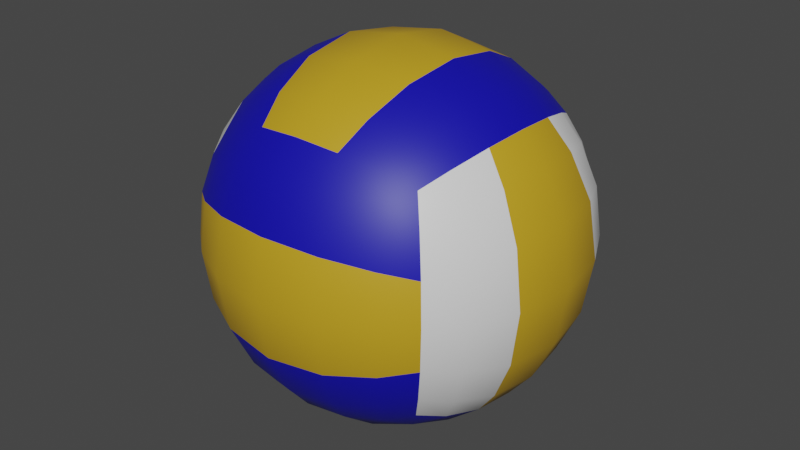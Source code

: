 # Source: volleyball.blend  (saved by Blender 2.91.10; exported with 4.5.12 LTS)
import bpy
from mathutils import Matrix  # noqa: F401  (used for matrix-valued properties, if any)

bpy.ops.wm.read_factory_settings(use_empty=True)
scene = bpy.context.scene
scene.name = 'Scene'

# ---- materials (node trees are filled in below, after node groups)
mat_yellowballmaterial = bpy.data.materials.new('YellowBallMaterial')
mat_yellowballmaterial.use_transparent_shadow = False
mat_whiteballmaterial = bpy.data.materials.new('WhiteBallMaterial')
mat_whiteballmaterial.use_transparent_shadow = False
mat_blueballmaterial = bpy.data.materials.new('BlueBallMaterial')
mat_blueballmaterial.use_transparent_shadow = False

# ---- material node trees
mat_yellowballmaterial.use_nodes = True; mat_yellowballmaterial.node_tree.nodes.clear()
_N = mat_yellowballmaterial.node_tree.nodes; _L = mat_yellowballmaterial.node_tree.links
n0 = _N.new('ShaderNodeBsdfPrincipled'); n0.name = 'Principled BSDF'; n0.location = (10, 300)
n0.distribution = 'GGX'
n0.subsurface_method = 'BURLEY'
n0.inputs[0].default_value = (0.5596, 0.3338, 0.01567, 1.0)
n0.inputs[3].default_value = 1.45
n0.inputs[27].default_value = (0.0, 0.0, 0.0, 1.0)
n0.inputs[28].default_value = 1.0
n1 = _N.new('ShaderNodeOutputMaterial'); n1.name = 'Material Output'; n1.location = (300, 300)
_L.new(n0.outputs[0], n1.inputs[0])
n1.is_active_output = True
mat_whiteballmaterial.use_nodes = True; mat_whiteballmaterial.node_tree.nodes.clear()
_N = mat_whiteballmaterial.node_tree.nodes; _L = mat_whiteballmaterial.node_tree.links
n0 = _N.new('ShaderNodeBsdfPrincipled'); n0.name = 'Principled BSDF'; n0.location = (10, 300)
n0.distribution = 'GGX'
n0.subsurface_method = 'BURLEY'
n0.inputs[3].default_value = 1.45
n0.inputs[27].default_value = (0.0, 0.0, 0.0, 1.0)
n0.inputs[28].default_value = 1.0
n1 = _N.new('ShaderNodeOutputMaterial'); n1.name = 'Material Output'; n1.location = (300, 300)
_L.new(n0.outputs[0], n1.inputs[0])
n1.is_active_output = True
mat_blueballmaterial.use_nodes = True; mat_blueballmaterial.node_tree.nodes.clear()
_N = mat_blueballmaterial.node_tree.nodes; _L = mat_blueballmaterial.node_tree.links
n0 = _N.new('ShaderNodeBsdfPrincipled'); n0.name = 'Principled BSDF'; n0.location = (10, 300)
n0.distribution = 'GGX'
n0.subsurface_method = 'BURLEY'
n0.inputs[0].default_value = (0.004853, 0.00267, 0.4109, 1.0)
n0.inputs[3].default_value = 1.45
n0.inputs[27].default_value = (0.0, 0.0, 0.0, 1.0)
n0.inputs[28].default_value = 1.0
n1 = _N.new('ShaderNodeOutputMaterial'); n1.name = 'Material Output'; n1.location = (300, 300)
_L.new(n0.outputs[0], n1.inputs[0])
n1.is_active_output = True

# ---- world
world_world = bpy.data.worlds.new('World'); scene.world = world_world
world_world.use_nodes = True; world_world.node_tree.nodes.clear()
_N = world_world.node_tree.nodes; _L = world_world.node_tree.links
n0 = _N.new('ShaderNodeOutputWorld'); n0.name = 'World Output'; n0.location = (300, 300)
n1 = _N.new('ShaderNodeBackground'); n1.name = 'Background'; n1.location = (10, 300)
n1.inputs[0].default_value = (0.05088, 0.05088, 0.05088, 1.0)
_L.new(n1.outputs[0], n0.inputs[0])
n0.is_active_output = True
world_world.color = (0.05088, 0.05088, 0.05088)
world_world.use_sun_shadow = False
world_world.sun_shadow_jitter_overblur = 0.0

# ---- meshes
me_cube_001 = bpy.data.meshes.new('Cube.001')
me_cube_001.from_pydata([(-0.05774, -0.05774, -0.05774), (-0.05774, -0.05774, 0.05774), (-0.05774, 0.05774, -0.05774), (-0.05774, 0.05774, 0.05774), (0.05774, -0.05774, -0.05774), (0.05774, -0.05774, 0.05774), (0.05774, 0.05774, -0.05774), (0.05774, 0.05774, 0.05774), (-0.06882, 0.02294, -0.06882), (-0.06882, -0.02294, -0.06882), (-0.06882, -0.06882, -0.02294), (-0.06882, -0.06882, 0.02294), (-0.06882, -0.02294, 0.06882), (-0.06882, 0.02294, 0.06882), (-0.06882, 0.06882, 0.02294), (-0.06882, 0.06882, -0.02294), (0.02294, 0.06882, -0.06882), (-0.02294, 0.06882, -0.06882), (-0.02294, 0.06882, 0.06882), (0.02294, 0.06882, 0.06882), (0.06882, 0.06882, 0.02294), (0.06882, 0.06882, -0.02294), (0.06882, -0.02294, -0.06882), (0.06882, 0.02294, -0.06882), (0.06882, 0.02294, 0.06882), (0.06882, -0.02294, 0.06882), (0.06882, -0.06882, 0.02294), (0.06882, -0.06882, -0.02294), (-0.02294, -0.06882, -0.06882), (0.02294, -0.06882, -0.06882), (0.02294, -0.06882, 0.06882), (-0.02294, -0.06882, 0.06882), (0.03015, 0.03015, 0.09045), (0.03015, -0.03015, 0.09045), (-0.03015, 0.03015, 0.09045), (-0.03015, -0.03015, 0.09045), (-0.03015, 0.03015, -0.09045), (-0.03015, -0.03015, -0.09045), (0.03015, 0.03015, -0.09045), (0.03015, -0.03015, -0.09045), (0.03015, -0.09045, -0.03015), (-0.03015, -0.09045, -0.03015), (0.03015, -0.09045, 0.03015), (-0.03015, -0.09045, 0.03015), (0.09045, 0.03015, -0.03015), (0.09045, -0.03015, -0.03015), (0.09045, 0.03015, 0.03015), (0.09045, -0.03015, 0.03015), (-0.03015, 0.09045, -0.03015), (0.03015, 0.09045, -0.03015), (-0.03015, 0.09045, 0.03015), (0.03015, 0.09045, 0.03015), (-0.09045, -0.03015, -0.03015), (-0.09045, 0.03015, -0.03015), (-0.09045, -0.03015, 0.03015), (-0.09045, 0.03015, 0.03015), (-0.06396, -0.04264, -0.06396), (-0.06396, -0.06396, 0.04264), (-0.06396, 0.04264, 0.06396), (-0.06396, 0.06396, -0.04264), (-0.04264, 0.06396, -0.06396), (0.04264, 0.06396, 0.06396), (0.06396, 0.06396, -0.04264), (0.06396, 0.04264, -0.06396), (0.06396, -0.04264, 0.06396), (0.06396, -0.06396, -0.04264), (0.04264, -0.06396, -0.06396), (-0.04264, -0.06396, 0.06396), (-0.06396, 0.04264, -0.06396), (-0.07071, 6.491e-10, -0.07071), (-0.06396, -0.06396, -0.04264), (-0.07071, -0.07071, 0.0), (-0.06396, -0.04264, 0.06396), (-0.07071, 6.491e-10, 0.07071), (-0.06396, 0.06396, 0.04264), (-0.07071, 0.07071, 0.0), (0.04264, 0.06396, -0.06396), (-8.767e-10, 0.07071, -0.07071), (-0.04264, 0.06396, 0.06396), (-8.767e-10, 0.07071, 0.07071), (0.06396, 0.06396, 0.04264), (0.07071, 0.07071, 0.0), (0.06396, -0.04264, -0.06396), (0.07071, 6.491e-10, -0.07071), (0.06396, 0.04264, 0.06396), (0.07071, 6.491e-10, 0.07071), (0.06396, -0.06396, 0.04264), (0.07071, -0.07071, 0.0), (-0.04264, -0.06396, -0.06396), (-8.767e-10, -0.07071, -0.07071), (0.04264, -0.06396, 0.06396), (-8.767e-10, -0.07071, 0.07071), (0.02673, -0.05345, 0.08018), (0.02673, 0.05345, 0.08018), (0.03162, 6.491e-10, 0.09487), (-0.02673, -0.05345, 0.08018), (-0.02673, 0.05345, 0.08018), (-0.03162, 6.491e-10, 0.09487), (0.05345, 0.02673, 0.08018), (0.05345, -0.02673, 0.08018), (-8.37e-10, 0.03162, 0.09487), (-8.37e-10, -0.03162, 0.09487), (-0.05345, 0.02673, 0.08018), (-0.05345, -0.02673, 0.08018), (-0.02673, -0.05345, -0.08018), (-0.02673, 0.05345, -0.08018), (-0.03162, 6.491e-10, -0.09487), (0.02673, -0.05345, -0.08018), (0.02673, 0.05345, -0.08018), (0.03162, 6.491e-10, -0.09487), (-0.05345, 0.02673, -0.08018), (-0.05345, -0.02673, -0.08018), (-8.37e-10, 0.03162, -0.09487), (-8.37e-10, -0.03162, -0.09487), (0.05345, 0.02673, -0.08018), (0.05345, -0.02673, -0.08018), (-0.05345, -0.08018, -0.02673), (0.05345, -0.08018, -0.02673), (-8.37e-10, -0.09487, -0.03162), (-0.05345, -0.08018, 0.02673), (0.05345, -0.08018, 0.02673), (-8.37e-10, -0.09487, 0.03162), (0.02673, -0.08018, -0.05345), (-0.02673, -0.08018, -0.05345), (0.03162, -0.09487, 0.0), (-0.03162, -0.09487, 0.0), (0.02673, -0.08018, 0.05345), (-0.02673, -0.08018, 0.05345), (0.08018, -0.05345, -0.02673), (0.08018, 0.05345, -0.02673), (0.09487, 6.491e-10, -0.03162), (0.08018, -0.05345, 0.02673), (0.08018, 0.05345, 0.02673), (0.09487, 6.491e-10, 0.03162), (0.08018, 0.02673, -0.05345), (0.08018, -0.02673, -0.05345), (0.09487, 0.03162, 0.0), (0.09487, -0.03162, 0.0), (0.08018, 0.02673, 0.05345), (0.08018, -0.02673, 0.05345), (0.05345, 0.08018, -0.02673), (-0.05345, 0.08018, -0.02673), (-8.37e-10, 0.09487, -0.03162), (0.05345, 0.08018, 0.02673), (-0.05345, 0.08018, 0.02673), (-8.37e-10, 0.09487, 0.03162), (-0.02673, 0.08018, -0.05345), (0.02673, 0.08018, -0.05345), (-0.03162, 0.09487, 0.0), (0.03162, 0.09487, 0.0), (-0.02673, 0.08018, 0.05345), (0.02673, 0.08018, 0.05345), (-0.08018, 0.05345, -0.02673), (-0.08018, -0.05345, -0.02673), (-0.09487, 6.491e-10, -0.03162), (-0.08018, 0.05345, 0.02673), (-0.08018, -0.05345, 0.02673), (-0.09487, 6.491e-10, 0.03162), (-0.08018, -0.02673, -0.05345), (-0.08018, 0.02673, -0.05345), (-0.09487, -0.03162, 0.0), (-0.09487, 0.03162, 0.0), (-0.08018, -0.02673, 0.05345), (-0.08018, 0.02673, 0.05345), (-0.08321, 6.491e-10, 0.05547), (-0.07276, -0.04851, 0.04851), (-0.1, 6.491e-10, 0.0), (-0.08321, -0.05547, 0.0), (-0.08321, 6.491e-10, -0.05547), (-0.07276, -0.04851, -0.04851), (-0.08321, 0.05547, 0.0), (-0.07276, 0.04851, -0.04851), (-8.562e-10, 0.08321, 0.05547), (-0.04851, 0.07276, 0.04851), (-8.286e-10, 0.1, 0.0), (-0.05547, 0.08321, 0.0), (-8.562e-10, 0.08321, -0.05547), (-0.04851, 0.07276, -0.04851), (0.05547, 0.08321, 0.0), (0.04851, 0.07276, -0.04851), (0.08321, 6.491e-10, 0.05547), (0.07276, 0.04851, 0.04851), (0.1, 6.491e-10, 0.0), (0.08321, 0.05547, 0.0), (0.08321, 6.491e-10, -0.05547), (0.07276, 0.04851, -0.04851), (0.08321, -0.05547, 0.0), (0.07276, -0.04851, -0.04851), (-8.562e-10, -0.08321, 0.05547), (0.04851, -0.07276, 0.04851), (-8.286e-10, -0.1, 0.0), (0.05547, -0.08321, 0.0), (-8.562e-10, -0.08321, -0.05547), (0.04851, -0.07276, -0.04851), (-0.05547, -0.08321, 0.0), (-0.04851, -0.07276, -0.04851), (0.05547, 6.491e-10, -0.08321), (0.04851, 0.04851, -0.07276), (-8.286e-10, 6.491e-10, -0.1), (-8.562e-10, 0.05547, -0.08321), (-0.05547, 6.491e-10, -0.08321), (-0.04851, 0.04851, -0.07276), (-8.562e-10, -0.05547, -0.08321), (-0.04851, -0.04851, -0.07276), (-0.05547, 6.491e-10, 0.08321), (-0.04851, 0.04851, 0.07276), (-8.286e-10, 6.491e-10, 0.1), (-8.562e-10, 0.05547, 0.08321), (0.05547, 6.491e-10, 0.08321), (0.04851, 0.04851, 0.07276), (-8.562e-10, -0.05547, 0.08321), (0.04851, -0.04851, 0.07276), (-0.04851, -0.04851, 0.07276), (0.04851, -0.04851, -0.07276), (-0.04851, -0.07276, 0.04851), (0.07276, -0.04851, 0.04851), (0.04851, 0.07276, 0.04851), (-0.07276, 0.04851, 0.04851)], [], [(217, 58, 3, 74), (216, 61, 7, 80), (215, 64, 5, 86), (214, 67, 1, 57), (213, 82, 4, 66), (212, 72, 1, 67), (211, 92, 30, 90), (210, 95, 31, 91), (209, 93, 32, 98), (208, 94, 33, 99), (207, 96, 34, 100), (206, 97, 35, 101), (205, 58, 13, 102), (204, 73, 12, 103), (203, 104, 28, 88), (202, 107, 29, 89), (201, 105, 36, 110), (200, 106, 37, 111), (199, 108, 38, 112), (198, 109, 39, 113), (197, 63, 23, 114), (196, 83, 22, 115), (195, 116, 10, 70), (194, 119, 11, 71), (193, 117, 40, 122), (192, 118, 41, 123), (191, 120, 42, 124), (190, 121, 43, 125), (189, 90, 30, 126), (188, 91, 31, 127), (187, 128, 27, 65), (186, 131, 26, 87), (185, 129, 44, 134), (184, 130, 45, 135), (183, 132, 46, 136), (182, 133, 47, 137), (181, 84, 24, 138), (180, 85, 25, 139), (179, 140, 21, 62), (178, 143, 20, 81), (177, 141, 48, 146), (176, 142, 49, 147), (175, 144, 50, 148), (174, 145, 51, 149), (173, 78, 18, 150), (172, 79, 19, 151), (171, 152, 15, 59), (170, 155, 14, 75), (169, 153, 52, 158), (168, 154, 53, 159), (167, 156, 54, 160), (166, 157, 55, 161), (165, 72, 12, 162), (164, 73, 13, 163), (157, 164, 163, 55), (54, 162, 164, 157), (162, 12, 73, 164), (156, 165, 162, 54), (11, 57, 165, 156), (57, 1, 72, 165), (154, 166, 161, 53), (52, 160, 166, 154), (160, 54, 157, 166), (153, 167, 160, 52), (10, 71, 167, 153), (71, 11, 156, 167), (69, 168, 159, 8), (9, 158, 168, 69), (158, 52, 154, 168), (56, 169, 158, 9), (0, 70, 169, 56), (70, 10, 153, 169), (152, 170, 75, 15), (53, 161, 170, 152), (161, 55, 155, 170), (68, 171, 59, 2), (8, 159, 171, 68), (159, 53, 152, 171), (145, 172, 151, 51), (50, 150, 172, 145), (150, 18, 79, 172), (144, 173, 150, 50), (14, 74, 173, 144), (74, 3, 78, 173), (142, 174, 149, 49), (48, 148, 174, 142), (148, 50, 145, 174), (141, 175, 148, 48), (15, 75, 175, 141), (75, 14, 144, 175), (77, 176, 147, 16), (17, 146, 176, 77), (146, 48, 142, 176), (60, 177, 146, 17), (2, 59, 177, 60), (59, 15, 141, 177), (140, 178, 81, 21), (49, 149, 178, 140), (149, 51, 143, 178), (76, 179, 62, 6), (16, 147, 179, 76), (147, 49, 140, 179), (133, 180, 139, 47), (46, 138, 180, 133), (138, 24, 85, 180), (132, 181, 138, 46), (20, 80, 181, 132), (80, 7, 84, 181), (130, 182, 137, 45), (44, 136, 182, 130), (136, 46, 133, 182), (129, 183, 136, 44), (21, 81, 183, 129), (81, 20, 132, 183), (83, 184, 135, 22), (23, 134, 184, 83), (134, 44, 130, 184), (63, 185, 134, 23), (6, 62, 185, 63), (62, 21, 129, 185), (128, 186, 87, 27), (45, 137, 186, 128), (137, 47, 131, 186), (82, 187, 65, 4), (22, 135, 187, 82), (135, 45, 128, 187), (121, 188, 127, 43), (42, 126, 188, 121), (126, 30, 91, 188), (120, 189, 126, 42), (26, 86, 189, 120), (86, 5, 90, 189), (118, 190, 125, 41), (40, 124, 190, 118), (124, 42, 121, 190), (117, 191, 124, 40), (27, 87, 191, 117), (87, 26, 120, 191), (89, 192, 123, 28), (29, 122, 192, 89), (122, 40, 118, 192), (66, 193, 122, 29), (4, 65, 193, 66), (65, 27, 117, 193), (116, 194, 71, 10), (41, 125, 194, 116), (125, 43, 119, 194), (88, 195, 70, 0), (28, 123, 195, 88), (123, 41, 116, 195), (109, 196, 115, 39), (38, 114, 196, 109), (114, 23, 83, 196), (108, 197, 114, 38), (16, 76, 197, 108), (76, 6, 63, 197), (106, 198, 113, 37), (36, 112, 198, 106), (112, 38, 109, 198), (105, 199, 112, 36), (17, 77, 199, 105), (77, 16, 108, 199), (69, 200, 111, 9), (8, 110, 200, 69), (110, 36, 106, 200), (68, 201, 110, 8), (2, 60, 201, 68), (60, 17, 105, 201), (104, 202, 89, 28), (37, 113, 202, 104), (113, 39, 107, 202), (56, 203, 88, 0), (9, 111, 203, 56), (111, 37, 104, 203), (97, 204, 103, 35), (34, 102, 204, 97), (102, 13, 73, 204), (96, 205, 102, 34), (18, 78, 205, 96), (78, 3, 58, 205), (94, 206, 101, 33), (32, 100, 206, 94), (100, 34, 97, 206), (93, 207, 100, 32), (19, 79, 207, 93), (79, 18, 96, 207), (85, 208, 99, 25), (24, 98, 208, 85), (98, 32, 94, 208), (84, 209, 98, 24), (7, 61, 209, 84), (61, 19, 93, 209), (92, 210, 91, 30), (33, 101, 210, 92), (101, 35, 95, 210), (64, 211, 90, 5), (25, 99, 211, 64), (99, 33, 92, 211), (95, 212, 67, 31), (35, 103, 212, 95), (103, 12, 72, 212), (107, 213, 66, 29), (39, 115, 213, 107), (115, 22, 82, 213), (119, 214, 57, 11), (43, 127, 214, 119), (127, 31, 67, 214), (131, 215, 86, 26), (47, 139, 215, 131), (139, 25, 64, 215), (143, 216, 80, 20), (51, 151, 216, 143), (151, 19, 61, 216), (155, 217, 74, 14), (55, 163, 217, 155), (163, 13, 58, 217)])
me_cube_001.polygons.foreach_set('use_smooth', [True] * 216)
me_cube_001.polygons.foreach_set('material_index', [1, 2, 1, 2, 2, 2, 2, 0, 2, 2, 0, 0, 2, 2, 2, 0, 2, 2, 0, 0, 2, 2, 2, 0, 2, 2, 0, 0, 2, 2, 1, 1, 1, 0, 1, 0, 1, 0, 2, 0, 2, 2, 0, 0, 2, 2, 1, 1, 1, 0, 1, 0, 1, 0, 0, 0, 0, 1, 1, 1, 0, 0, 0, 1, 1, 1, 0, 0, 0, 1, 1, 1, 1, 1, 1, 1, 1, 1, 2, 2, 2, 2, 2, 2, 0, 0, 0, 0, 0, 0, 2, 2, 2, 2, 2, 2, 0, 0, 0, 2, 2, 2, 0, 0, 0, 1, 1, 1, 0, 0, 0, 1, 1, 1, 0, 0, 0, 1, 1, 1, 1, 1, 1, 1, 1, 1, 2, 2, 2, 2, 2, 2, 0, 0, 0, 0, 0, 0, 2, 2, 2, 2, 2, 2, 0, 0, 0, 2, 2, 2, 2, 2, 2, 2, 2, 2, 0, 0, 0, 0, 0, 0, 2, 2, 2, 2, 2, 2, 0, 0, 0, 2, 2, 2, 2, 2, 2, 2, 2, 2, 0, 0, 0, 0, 0, 0, 2, 2, 2, 2, 2, 2, 0, 0, 0, 2, 2, 2, 2, 2, 2, 2, 2, 2, 2, 2, 2, 1, 1, 1, 2, 2, 2, 1, 1, 1])
_uv = me_cube_001.uv_layers.new(name='UVMap')
_uv.uv.foreach_set('vector', [0.5833, 0.2083, 0.625, 0.2083, 0.625, 0.25, 0.5833, 0.25, 0.5833, 0.4583, 0.625, 0.4583, 0.625, 0.5, 0.5833, 0.5, 0.5833, 0.7083, 0.625, 0.7083, 0.625, 0.75, 0.5833, 0.75, 0.5833, 0.9583, 0.625, 0.9583, 0.625, 1.0, 0.5833, 1.0, 0.3333, 0.7083, 0.375, 0.7083, 0.375, 0.75, 0.3333, 0.75, 0.8333, 0.7083, 0.875, 0.7083, 0.875, 0.75, 0.8333, 0.75, 0.6667, 0.7083, 0.7083, 0.7083, 0.7083, 0.75, 0.6667, 0.75, 0.75, 0.7083, 0.7917, 0.7083, 0.7917, 0.75, 0.75, 0.75, 0.6667, 0.5417, 0.7083, 0.5417, 0.7083, 0.5833, 0.6667, 0.5833, 0.6667, 0.625, 0.7083, 0.625, 0.7083, 0.6667, 0.6667, 0.6667, 0.75, 0.5417, 0.7917, 0.5417, 0.7917, 0.5833, 0.75, 0.5833, 0.75, 0.625, 0.7917, 0.625, 0.7917, 0.6667, 0.75, 0.6667, 0.8333, 0.5417, 0.875, 0.5417, 0.875, 0.5833, 0.8333, 0.5833, 0.8333, 0.625, 0.875, 0.625, 0.875, 0.6667, 0.8333, 0.6667, 0.1667, 0.7083, 0.2083, 0.7083, 0.2083, 0.75, 0.1667, 0.75, 0.25, 0.7083, 0.2917, 0.7083, 0.2917, 0.75, 0.25, 0.75, 0.1667, 0.5417, 0.2083, 0.5417, 0.2083, 0.5833, 0.1667, 0.5833, 0.1667, 0.625, 0.2083, 0.625, 0.2083, 0.6667, 0.1667, 0.6667, 0.25, 0.5417, 0.2917, 0.5417, 0.2917, 0.5833, 0.25, 0.5833, 0.25, 0.625, 0.2917, 0.625, 0.2917, 0.6667, 0.25, 0.6667, 0.3333, 0.5417, 0.375, 0.5417, 0.375, 0.5833, 0.3333, 0.5833, 0.3333, 0.625, 0.375, 0.625, 0.375, 0.6667, 0.3333, 0.6667, 0.4167, 0.9583, 0.4583, 0.9583, 0.4583, 1.0, 0.4167, 1.0, 0.5, 0.9583, 0.5417, 0.9583, 0.5417, 1.0, 0.5, 1.0, 0.4167, 0.7917, 0.4583, 0.7917, 0.4583, 0.8333, 0.4167, 0.8333, 0.4167, 0.875, 0.4583, 0.875, 0.4583, 0.9167, 0.4167, 0.9167, 0.5, 0.7917, 0.5417, 0.7917, 0.5417, 0.8333, 0.5, 0.8333, 0.5, 0.875, 0.5417, 0.875, 0.5417, 0.9167, 0.5, 0.9167, 0.5833, 0.7917, 0.625, 0.7917, 0.625, 0.8333, 0.5833, 0.8333, 0.5833, 0.875, 0.625, 0.875, 0.625, 0.9167, 0.5833, 0.9167, 0.4167, 0.7083, 0.4583, 0.7083, 0.4583, 0.75, 0.4167, 0.75, 0.5, 0.7083, 0.5417, 0.7083, 0.5417, 0.75, 0.5, 0.75, 0.4167, 0.5417, 0.4583, 0.5417, 0.4583, 0.5833, 0.4167, 0.5833, 0.4167, 0.625, 0.4583, 0.625, 0.4583, 0.6667, 0.4167, 0.6667, 0.5, 0.5417, 0.5417, 0.5417, 0.5417, 0.5833, 0.5, 0.5833, 0.5, 0.625, 0.5417, 0.625, 0.5417, 0.6667, 0.5, 0.6667, 0.5833, 0.5417, 0.625, 0.5417, 0.625, 0.5833, 0.5833, 0.5833, 0.5833, 0.625, 0.625, 0.625, 0.625, 0.6667, 0.5833, 0.6667, 0.4167, 0.4583, 0.4583, 0.4583, 0.4583, 0.5, 0.4167, 0.5, 0.5, 0.4583, 0.5417, 0.4583, 0.5417, 0.5, 0.5, 0.5, 0.4167, 0.2917, 0.4583, 0.2917, 0.4583, 0.3333, 0.4167, 0.3333, 0.4167, 0.375, 0.4583, 0.375, 0.4583, 0.4167, 0.4167, 0.4167, 0.5, 0.2917, 0.5417, 0.2917, 0.5417, 0.3333, 0.5, 0.3333, 0.5, 0.375, 0.5417, 0.375, 0.5417, 0.4167, 0.5, 0.4167, 0.5833, 0.2917, 0.625, 0.2917, 0.625, 0.3333, 0.5833, 0.3333, 0.5833, 0.375, 0.625, 0.375, 0.625, 0.4167, 0.5833, 0.4167, 0.4167, 0.2083, 0.4583, 0.2083, 0.4583, 0.25, 0.4167, 0.25, 0.5, 0.2083, 0.5417, 0.2083, 0.5417, 0.25, 0.5, 0.25, 0.4167, 0.04167, 0.4583, 0.04167, 0.4583, 0.08333, 0.4167, 0.08333, 0.4167, 0.125, 0.4583, 0.125, 0.4583, 0.1667, 0.4167, 0.1667, 0.5, 0.04167, 0.5417, 0.04167, 0.5417, 0.08333, 0.5, 0.08333, 0.5, 0.125, 0.5417, 0.125, 0.5417, 0.1667, 0.5, 0.1667, 0.5833, 0.04167, 0.625, 0.04167, 0.625, 0.08333, 0.5833, 0.08333, 0.5833, 0.125, 0.625, 0.125, 0.625, 0.1667, 0.5833, 0.1667, 0.5417, 0.125, 0.5833, 0.125, 0.5833, 0.1667, 0.5417, 0.1667, 0.5417, 0.08333, 0.5833, 0.08333, 0.5833, 0.125, 0.5417, 0.125, 0.5833, 0.08333, 0.625, 0.08333, 0.625, 0.125, 0.5833, 0.125, 0.5417, 0.04167, 0.5833, 0.04167, 0.5833, 0.08333, 0.5417, 0.08333, 0.5417, 0.0, 0.5833, 0.0, 0.5833, 0.04167, 0.5417, 0.04167, 0.5833, 0.0, 0.625, 0.0, 0.625, 0.04167, 0.5833, 0.04167, 0.4583, 0.125, 0.5, 0.125, 0.5, 0.1667, 0.4583, 0.1667, 0.4583, 0.08333, 0.5, 0.08333, 0.5, 0.125, 0.4583, 0.125, 0.5, 0.08333, 0.5417, 0.08333, 0.5417, 0.125, 0.5, 0.125, 0.4583, 0.04167, 0.5, 0.04167, 0.5, 0.08333, 0.4583, 0.08333, 0.4583, 0.0, 0.5, 0.0, 0.5, 0.04167, 0.4583, 0.04167, 0.5, 0.0, 0.5417, 0.0, 0.5417, 0.04167, 0.5, 0.04167, 0.375, 0.125, 0.4167, 0.125, 0.4167, 0.1667, 0.375, 0.1667, 0.375, 0.08333, 0.4167, 0.08333, 0.4167, 0.125, 0.375, 0.125, 0.4167, 0.08333, 0.4583, 0.08333, 0.4583, 0.125, 0.4167, 0.125, 0.375, 0.04167, 0.4167, 0.04167, 0.4167, 0.08333, 0.375, 0.08333, 0.375, 0.0, 0.4167, 0.0, 0.4167, 0.04167, 0.375, 0.04167, 0.4167, 0.0, 0.4583, 0.0, 0.4583, 0.04167, 0.4167, 0.04167, 0.4583, 0.2083, 0.5, 0.2083, 0.5, 0.25, 0.4583, 0.25, 0.4583, 0.1667, 0.5, 0.1667, 0.5, 0.2083, 0.4583, 0.2083, 0.5, 0.1667, 0.5417, 0.1667, 0.5417, 0.2083, 0.5, 0.2083, 0.375, 0.2083, 0.4167, 0.2083, 0.4167, 0.25, 0.375, 0.25, 0.375, 0.1667, 0.4167, 0.1667, 0.4167, 0.2083, 0.375, 0.2083, 0.4167, 0.1667, 0.4583, 0.1667, 0.4583, 0.2083, 0.4167, 0.2083, 0.5417, 0.375, 0.5833, 0.375, 0.5833, 0.4167, 0.5417, 0.4167, 0.5417, 0.3333, 0.5833, 0.3333, 0.5833, 0.375, 0.5417, 0.375, 0.5833, 0.3333, 0.625, 0.3333, 0.625, 0.375, 0.5833, 0.375, 0.5417, 0.2917, 0.5833, 0.2917, 0.5833, 0.3333, 0.5417, 0.3333, 0.5417, 0.25, 0.5833, 0.25, 0.5833, 0.2917, 0.5417, 0.2917, 0.5833, 0.25, 0.625, 0.25, 0.625, 0.2917, 0.5833, 0.2917, 0.4583, 0.375, 0.5, 0.375, 0.5, 0.4167, 0.4583, 0.4167, 0.4583, 0.3333, 0.5, 0.3333, 0.5, 0.375, 0.4583, 0.375, 0.5, 0.3333, 0.5417, 0.3333, 0.5417, 0.375, 0.5, 0.375, 0.4583, 0.2917, 0.5, 0.2917, 0.5, 0.3333, 0.4583, 0.3333, 0.4583, 0.25, 0.5, 0.25, 0.5, 0.2917, 0.4583, 0.2917, 0.5, 0.25, 0.5417, 0.25, 0.5417, 0.2917, 0.5, 0.2917, 0.375, 0.375, 0.4167, 0.375, 0.4167, 0.4167, 0.375, 0.4167, 0.375, 0.3333, 0.4167, 0.3333, 0.4167, 0.375, 0.375, 0.375, 0.4167, 0.3333, 0.4583, 0.3333, 0.4583, 0.375, 0.4167, 0.375, 0.375, 0.2917, 0.4167, 0.2917, 0.4167, 0.3333, 0.375, 0.3333, 0.375, 0.25, 0.4167, 0.25, 0.4167, 0.2917, 0.375, 0.2917, 0.4167, 0.25, 0.4583, 0.25, 0.4583, 0.2917, 0.4167, 0.2917, 0.4583, 0.4583, 0.5, 0.4583, 0.5, 0.5, 0.4583, 0.5, 0.4583, 0.4167, 0.5, 0.4167, 0.5, 0.4583, 0.4583, 0.4583, 0.5, 0.4167, 0.5417, 0.4167, 0.5417, 0.4583, 0.5, 0.4583, 0.375, 0.4583, 0.4167, 0.4583, 0.4167, 0.5, 0.375, 0.5, 0.375, 0.4167, 0.4167, 0.4167, 0.4167, 0.4583, 0.375, 0.4583, 0.4167, 0.4167, 0.4583, 0.4167, 0.4583, 0.4583, 0.4167, 0.4583, 0.5417, 0.625, 0.5833, 0.625, 0.5833, 0.6667, 0.5417, 0.6667, 0.5417, 0.5833, 0.5833, 0.5833, 0.5833, 0.625, 0.5417, 0.625, 0.5833, 0.5833, 0.625, 0.5833, 0.625, 0.625, 0.5833, 0.625, 0.5417, 0.5417, 0.5833, 0.5417, 0.5833, 0.5833, 0.5417, 0.5833, 0.5417, 0.5, 0.5833, 0.5, 0.5833, 0.5417, 0.5417, 0.5417, 0.5833, 0.5, 0.625, 0.5, 0.625, 0.5417, 0.5833, 0.5417, 0.4583, 0.625, 0.5, 0.625, 0.5, 0.6667, 0.4583, 0.6667, 0.4583, 0.5833, 0.5, 0.5833, 0.5, 0.625, 0.4583, 0.625, 0.5, 0.5833, 0.5417, 0.5833, 0.5417, 0.625, 0.5, 0.625, 0.4583, 0.5417, 0.5, 0.5417, 0.5, 0.5833, 0.4583, 0.5833, 0.4583, 0.5, 0.5, 0.5, 0.5, 0.5417, 0.4583, 0.5417, 0.5, 0.5, 0.5417, 0.5, 0.5417, 0.5417, 0.5, 0.5417, 0.375, 0.625, 0.4167, 0.625, 0.4167, 0.6667, 0.375, 0.6667, 0.375, 0.5833, 0.4167, 0.5833, 0.4167, 0.625, 0.375, 0.625, 0.4167, 0.5833, 0.4583, 0.5833, 0.4583, 0.625, 0.4167, 0.625, 0.375, 0.5417, 0.4167, 0.5417, 0.4167, 0.5833, 0.375, 0.5833, 0.375, 0.5, 0.4167, 0.5, 0.4167, 0.5417, 0.375, 0.5417, 0.4167, 0.5, 0.4583, 0.5, 0.4583, 0.5417, 0.4167, 0.5417, 0.4583, 0.7083, 0.5, 0.7083, 0.5, 0.75, 0.4583, 0.75, 0.4583, 0.6667, 0.5, 0.6667, 0.5, 0.7083, 0.4583, 0.7083, 0.5, 0.6667, 0.5417, 0.6667, 0.5417, 0.7083, 0.5, 0.7083, 0.375, 0.7083, 0.4167, 0.7083, 0.4167, 0.75, 0.375, 0.75, 0.375, 0.6667, 0.4167, 0.6667, 0.4167, 0.7083, 0.375, 0.7083, 0.4167, 0.6667, 0.4583, 0.6667, 0.4583, 0.7083, 0.4167, 0.7083, 0.5417, 0.875, 0.5833, 0.875, 0.5833, 0.9167, 0.5417, 0.9167, 0.5417, 0.8333, 0.5833, 0.8333, 0.5833, 0.875, 0.5417, 0.875, 0.5833, 0.8333, 0.625, 0.8333, 0.625, 0.875, 0.5833, 0.875, 0.5417, 0.7917, 0.5833, 0.7917, 0.5833, 0.8333, 0.5417, 0.8333, 0.5417, 0.75, 0.5833, 0.75, 0.5833, 0.7917, 0.5417, 0.7917, 0.5833, 0.75, 0.625, 0.75, 0.625, 0.7917, 0.5833, 0.7917, 0.4583, 0.875, 0.5, 0.875, 0.5, 0.9167, 0.4583, 0.9167, 0.4583, 0.8333, 0.5, 0.8333, 0.5, 0.875, 0.4583, 0.875, 0.5, 0.8333, 0.5417, 0.8333, 0.5417, 0.875, 0.5, 0.875, 0.4583, 0.7917, 0.5, 0.7917, 0.5, 0.8333, 0.4583, 0.8333, 0.4583, 0.75, 0.5, 0.75, 0.5, 0.7917, 0.4583, 0.7917, 0.5, 0.75, 0.5417, 0.75, 0.5417, 0.7917, 0.5, 0.7917, 0.375, 0.875, 0.4167, 0.875, 0.4167, 0.9167, 0.375, 0.9167, 0.375, 0.8333, 0.4167, 0.8333, 0.4167, 0.875, 0.375, 0.875, 0.4167, 0.8333, 0.4583, 0.8333, 0.4583, 0.875, 0.4167, 0.875, 0.375, 0.7917, 0.4167, 0.7917, 0.4167, 0.8333, 0.375, 0.8333, 0.375, 0.75, 0.4167, 0.75, 0.4167, 0.7917, 0.375, 0.7917, 0.4167, 0.75, 0.4583, 0.75, 0.4583, 0.7917, 0.4167, 0.7917, 0.4583, 0.9583, 0.5, 0.9583, 0.5, 1.0, 0.4583, 1.0, 0.4583, 0.9167, 0.5, 0.9167, 0.5, 0.9583, 0.4583, 0.9583, 0.5, 0.9167, 0.5417, 0.9167, 0.5417, 0.9583, 0.5, 0.9583, 0.375, 0.9583, 0.4167, 0.9583, 0.4167, 1.0, 0.375, 1.0, 0.375, 0.9167, 0.4167, 0.9167, 0.4167, 0.9583, 0.375, 0.9583, 0.4167, 0.9167, 0.4583, 0.9167, 0.4583, 0.9583, 0.4167, 0.9583, 0.2917, 0.625, 0.3333, 0.625, 0.3333, 0.6667, 0.2917, 0.6667, 0.2917, 0.5833, 0.3333, 0.5833, 0.3333, 0.625, 0.2917, 0.625, 0.3333, 0.5833, 0.375, 0.5833, 0.375, 0.625, 0.3333, 0.625, 0.2917, 0.5417, 0.3333, 0.5417, 0.3333, 0.5833, 0.2917, 0.5833, 0.2917, 0.5, 0.3333, 0.5, 0.3333, 0.5417, 0.2917, 0.5417, 0.3333, 0.5, 0.375, 0.5, 0.375, 0.5417, 0.3333, 0.5417, 0.2083, 0.625, 0.25, 0.625, 0.25, 0.6667, 0.2083, 0.6667, 0.2083, 0.5833, 0.25, 0.5833, 0.25, 0.625, 0.2083, 0.625, 0.25, 0.5833, 0.2917, 0.5833, 0.2917, 0.625, 0.25, 0.625, 0.2083, 0.5417, 0.25, 0.5417, 0.25, 0.5833, 0.2083, 0.5833, 0.2083, 0.5, 0.25, 0.5, 0.25, 0.5417, 0.2083, 0.5417, 0.25, 0.5, 0.2917, 0.5, 0.2917, 0.5417, 0.25, 0.5417, 0.125, 0.625, 0.1667, 0.625, 0.1667, 0.6667, 0.125, 0.6667, 0.125, 0.5833, 0.1667, 0.5833, 0.1667, 0.625, 0.125, 0.625, 0.1667, 0.5833, 0.2083, 0.5833, 0.2083, 0.625, 0.1667, 0.625, 0.125, 0.5417, 0.1667, 0.5417, 0.1667, 0.5833, 0.125, 0.5833, 0.125, 0.5, 0.1667, 0.5, 0.1667, 0.5417, 0.125, 0.5417, 0.1667, 0.5, 0.2083, 0.5, 0.2083, 0.5417, 0.1667, 0.5417, 0.2083, 0.7083, 0.25, 0.7083, 0.25, 0.75, 0.2083, 0.75, 0.2083, 0.6667, 0.25, 0.6667, 0.25, 0.7083, 0.2083, 0.7083, 0.25, 0.6667, 0.2917, 0.6667, 0.2917, 0.7083, 0.25, 0.7083, 0.125, 0.7083, 0.1667, 0.7083, 0.1667, 0.75, 0.125, 0.75, 0.125, 0.6667, 0.1667, 0.6667, 0.1667, 0.7083, 0.125, 0.7083, 0.1667, 0.6667, 0.2083, 0.6667, 0.2083, 0.7083, 0.1667, 0.7083, 0.7917, 0.625, 0.8333, 0.625, 0.8333, 0.6667, 0.7917, 0.6667, 0.7917, 0.5833, 0.8333, 0.5833, 0.8333, 0.625, 0.7917, 0.625, 0.8333, 0.5833, 0.875, 0.5833, 0.875, 0.625, 0.8333, 0.625, 0.7917, 0.5417, 0.8333, 0.5417, 0.8333, 0.5833, 0.7917, 0.5833, 0.7917, 0.5, 0.8333, 0.5, 0.8333, 0.5417, 0.7917, 0.5417, 0.8333, 0.5, 0.875, 0.5, 0.875, 0.5417, 0.8333, 0.5417, 0.7083, 0.625, 0.75, 0.625, 0.75, 0.6667, 0.7083, 0.6667, 0.7083, 0.5833, 0.75, 0.5833, 0.75, 0.625, 0.7083, 0.625, 0.75, 0.5833, 0.7917, 0.5833, 0.7917, 0.625, 0.75, 0.625, 0.7083, 0.5417, 0.75, 0.5417, 0.75, 0.5833, 0.7083, 0.5833, 0.7083, 0.5, 0.75, 0.5, 0.75, 0.5417, 0.7083, 0.5417, 0.75, 0.5, 0.7917, 0.5, 0.7917, 0.5417, 0.75, 0.5417, 0.625, 0.625, 0.6667, 0.625, 0.6667, 0.6667, 0.625, 0.6667, 0.625, 0.5833, 0.6667, 0.5833, 0.6667, 0.625, 0.625, 0.625, 0.6667, 0.5833, 0.7083, 0.5833, 0.7083, 0.625, 0.6667, 0.625, 0.625, 0.5417, 0.6667, 0.5417, 0.6667, 0.5833, 0.625, 0.5833, 0.625, 0.5, 0.6667, 0.5, 0.6667, 0.5417, 0.625, 0.5417, 0.6667, 0.5, 0.7083, 0.5, 0.7083, 0.5417, 0.6667, 0.5417, 0.7083, 0.7083, 0.75, 0.7083, 0.75, 0.75, 0.7083, 0.75, 0.7083, 0.6667, 0.75, 0.6667, 0.75, 0.7083, 0.7083, 0.7083, 0.75, 0.6667, 0.7917, 0.6667, 0.7917, 0.7083, 0.75, 0.7083, 0.625, 0.7083, 0.6667, 0.7083, 0.6667, 0.75, 0.625, 0.75, 0.625, 0.6667, 0.6667, 0.6667, 0.6667, 0.7083, 0.625, 0.7083, 0.6667, 0.6667, 0.7083, 0.6667, 0.7083, 0.7083, 0.6667, 0.7083, 0.7917, 0.7083, 0.8333, 0.7083, 0.8333, 0.75, 0.7917, 0.75, 0.7917, 0.6667, 0.8333, 0.6667, 0.8333, 0.7083, 0.7917, 0.7083, 0.8333, 0.6667, 0.875, 0.6667, 0.875, 0.7083, 0.8333, 0.7083, 0.2917, 0.7083, 0.3333, 0.7083, 0.3333, 0.75, 0.2917, 0.75, 0.2917, 0.6667, 0.3333, 0.6667, 0.3333, 0.7083, 0.2917, 0.7083, 0.3333, 0.6667, 0.375, 0.6667, 0.375, 0.7083, 0.3333, 0.7083, 0.5417, 0.9583, 0.5833, 0.9583, 0.5833, 1.0, 0.5417, 1.0, 0.5417, 0.9167, 0.5833, 0.9167, 0.5833, 0.9583, 0.5417, 0.9583, 0.5833, 0.9167, 0.625, 0.9167, 0.625, 0.9583, 0.5833, 0.9583, 0.5417, 0.7083, 0.5833, 0.7083, 0.5833, 0.75, 0.5417, 0.75, 0.5417, 0.6667, 0.5833, 0.6667, 0.5833, 0.7083, 0.5417, 0.7083, 0.5833, 0.6667, 0.625, 0.6667, 0.625, 0.7083, 0.5833, 0.7083, 0.5417, 0.4583, 0.5833, 0.4583, 0.5833, 0.5, 0.5417, 0.5, 0.5417, 0.4167, 0.5833, 0.4167, 0.5833, 0.4583, 0.5417, 0.4583, 0.5833, 0.4167, 0.625, 0.4167, 0.625, 0.4583, 0.5833, 0.4583, 0.5417, 0.2083, 0.5833, 0.2083, 0.5833, 0.25, 0.5417, 0.25, 0.5417, 0.1667, 0.5833, 0.1667, 0.5833, 0.2083, 0.5417, 0.2083, 0.5833, 0.1667, 0.625, 0.1667, 0.625, 0.2083, 0.5833, 0.2083])
me_cube_001.materials.append(mat_yellowballmaterial)
me_cube_001.materials.append(mat_whiteballmaterial)
me_cube_001.materials.append(mat_blueballmaterial)
me_cube_001.use_remesh_fix_poles = True
me_cube_001.use_remesh_preserve_attributes = False
me_cube_001.use_mirror_vertex_groups = False
me_cube_001.update()

# ---- objects
ob_balll = bpy.data.objects.new('balll', me_cube_001)

# ---- transforms, parenting, visibility, modifiers, constraints
ob_balll.location = (1.123e-08, -8.419e-09, 0.0)
ob_balll.lineart.crease_threshold = 0.0

# ---- collection membership
scene.collection.objects.link(ob_balll)

# ---- scene / render settings (as saved in the file)
scene.frame_start = 1; scene.frame_end = 250; scene.frame_set(1)
scene.render.engine = 'BLENDER_EEVEE_NEXT'
scene.cycles.use_denoising = False
scene.cycles.samples = 128
scene.cycles.sampling_pattern = 'TABULATED_SOBOL'
scene.cycles.use_adaptive_sampling = False
scene.cycles.use_light_tree = False
scene.view_settings.view_transform = 'Filmic'
bpy.context.view_layer.update()

# ---- added for rendering (the .blend has no active camera and no usable light): camera, sun
cam_auto = bpy.data.cameras.new('AutoCamera')
cam_auto.lens = 50.0
cam_auto.sensor_width = 36.0
cam_auto.clip_end = 1000.0
ob_auto_camera = bpy.data.objects.new('AutoCamera', cam_auto)
scene.collection.objects.link(ob_auto_camera)
ob_auto_camera.location = (0.320507, -0.384609, 0.256406)
ob_auto_camera.rotation_euler = (1.09748, -7.21219e-08, 0.694738)
scene.camera = ob_auto_camera
light_auto_sun = bpy.data.lights.new('AutoSun', 'SUN')
light_auto_sun.energy = 3.0
light_auto_sun.angle = 0.0523599
ob_auto_sun = bpy.data.objects.new('AutoSun', light_auto_sun)
scene.collection.objects.link(ob_auto_sun)
ob_auto_sun.rotation_euler = (0.872665, 0.174533, 0.523599)
bpy.context.view_layer.update()
